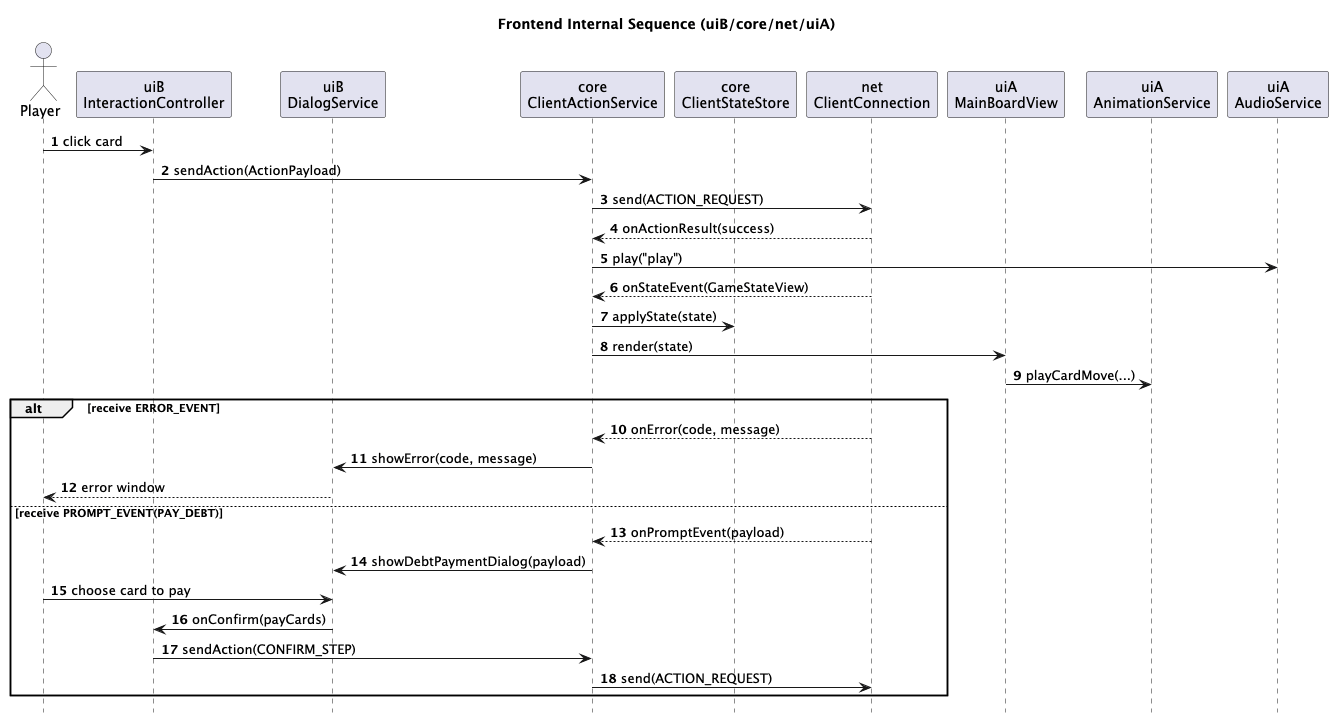

The diagram above was rendered by PlantUML. Its source (embedded in the PNG):
@startuml
hide footbox
autonumber

title Frontend Internal Sequence (uiB/core/net/uiA)

actor Player as P
participant "uiB\nInteractionController" as IC
participant "uiB\nDialogService" as DS
participant "core\nClientActionService" as CAS
participant "core\nClientStateStore" as Store
participant "net\nClientConnection" as Conn
participant "uiA\nMainBoardView" as Board
participant "uiA\nAnimationService" as Anim
participant "uiA\nAudioService" as Audio

P -> IC : click card
IC -> CAS : sendAction(ActionPayload)
CAS -> Conn : send(ACTION_REQUEST)

Conn --> CAS : onActionResult(success)
CAS -> Audio : play("play")

Conn --> CAS : onStateEvent(GameStateView)
CAS -> Store : applyState(state)
CAS -> Board : render(state)
Board -> Anim : playCardMove(...)

alt receive ERROR_EVENT
  Conn --> CAS : onError(code, message)
  CAS -> DS : showError(code, message)
  DS --> P : error window
else receive PROMPT_EVENT(PAY_DEBT)
  Conn --> CAS : onPromptEvent(payload)
  CAS -> DS : showDebtPaymentDialog(payload)
  P -> DS : choose card to pay
  DS -> IC : onConfirm(payCards)
  IC -> CAS : sendAction(CONFIRM_STEP)
  CAS -> Conn : send(ACTION_REQUEST)
end

@enduml